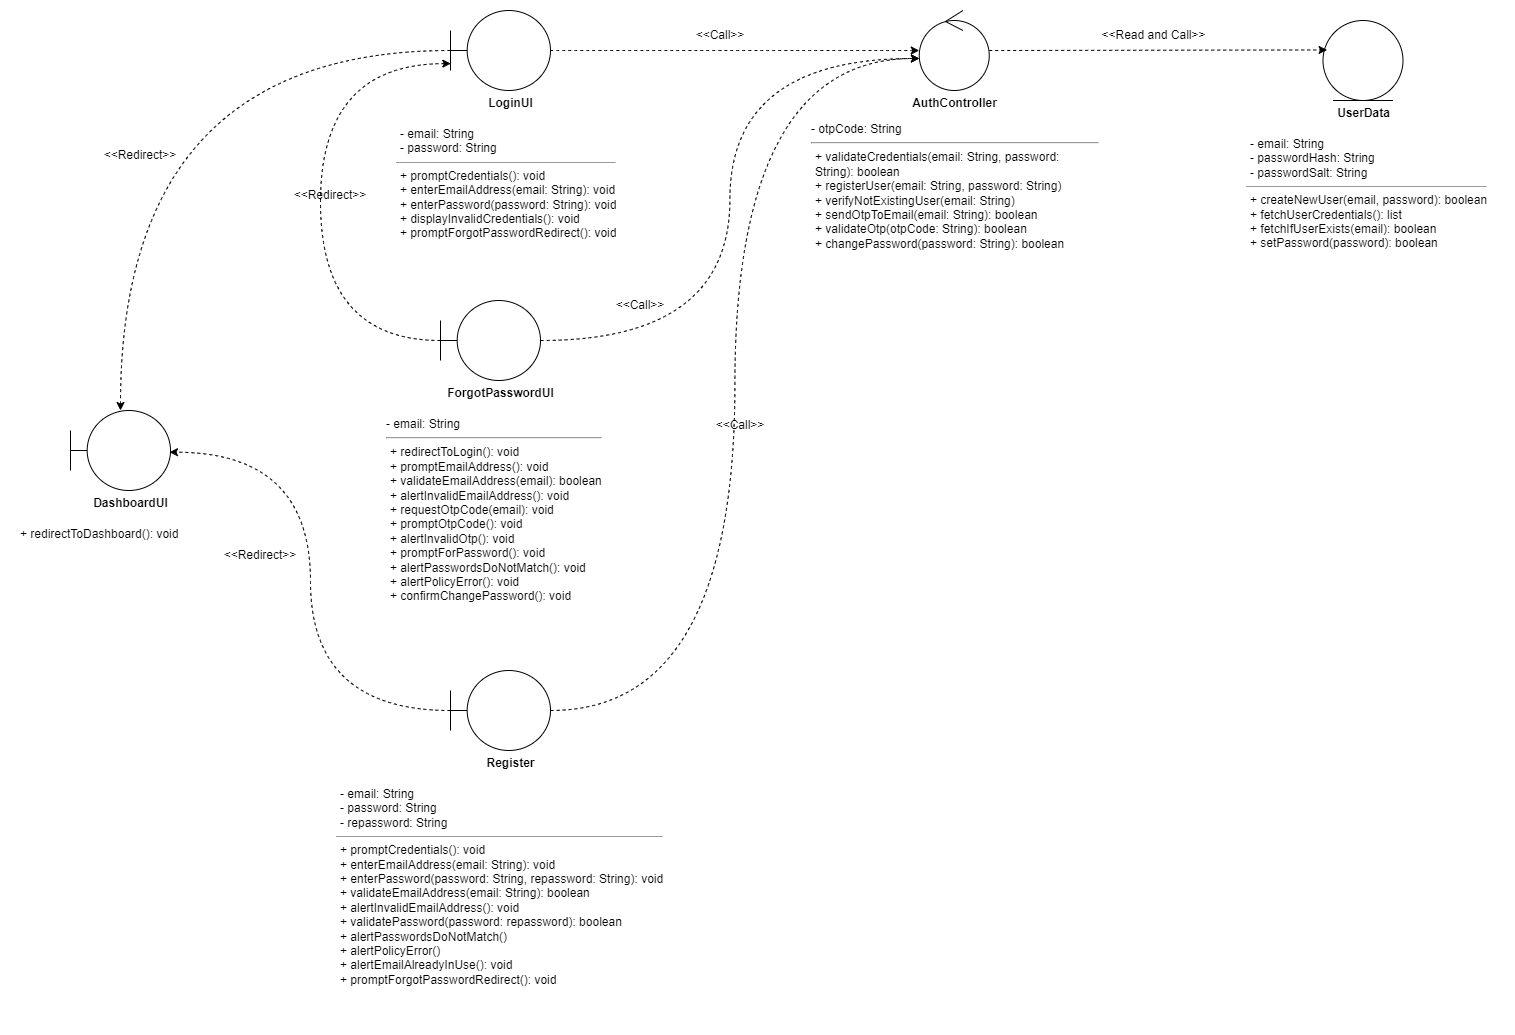

The diagram above was exported from draw.io. Its source (the exported page's mxGraphModel, read from the mxfile embedded in the PNG):
<mxGraphModel dx="3407" dy="1068" grid="1" gridSize="10" guides="1" tooltips="1" connect="1" arrows="1" fold="1" page="1" pageScale="1" pageWidth="827" pageHeight="1169" math="0" shadow="0">
  <root>
    <mxCell id="WIyWlLk6GJQsqaUBKTNV-0" />
    <mxCell id="WIyWlLk6GJQsqaUBKTNV-1" parent="WIyWlLk6GJQsqaUBKTNV-0" />
    <mxCell id="fcNu4oB5zJmWaPE75SiK-21" style="edgeStyle=orthogonalEdgeStyle;curved=1;rounded=0;orthogonalLoop=1;jettySize=auto;html=1;dashed=1;" parent="WIyWlLk6GJQsqaUBKTNV-1" source="dlu-u4AXEDveisfZu9oT-1" target="dlu-u4AXEDveisfZu9oT-3" edge="1">
      <mxGeometry relative="1" as="geometry" />
    </mxCell>
    <mxCell id="fcNu4oB5zJmWaPE75SiK-26" style="edgeStyle=orthogonalEdgeStyle;curved=1;rounded=0;orthogonalLoop=1;jettySize=auto;html=1;dashed=1;" parent="WIyWlLk6GJQsqaUBKTNV-1" source="dlu-u4AXEDveisfZu9oT-1" target="dlu-u4AXEDveisfZu9oT-20" edge="1">
      <mxGeometry relative="1" as="geometry">
        <mxPoint x="-570" y="249" as="targetPoint" />
      </mxGeometry>
    </mxCell>
    <mxCell id="dlu-u4AXEDveisfZu9oT-1" value="" style="shape=umlBoundary;whiteSpace=wrap;html=1;fillColor=#FFFFFF;" parent="WIyWlLk6GJQsqaUBKTNV-1" vertex="1">
      <mxGeometry x="-310" y="79" width="100" height="80" as="geometry" />
    </mxCell>
    <mxCell id="dlu-u4AXEDveisfZu9oT-2" value="" style="ellipse;shape=umlEntity;whiteSpace=wrap;html=1;fillColor=#FFFFFF;" parent="WIyWlLk6GJQsqaUBKTNV-1" vertex="1">
      <mxGeometry x="562.5" y="89" width="80" height="80" as="geometry" />
    </mxCell>
    <mxCell id="fcNu4oB5zJmWaPE75SiK-43" style="edgeStyle=none;rounded=0;orthogonalLoop=1;jettySize=auto;html=1;entryX=0.051;entryY=0.368;entryDx=0;entryDy=0;entryPerimeter=0;dashed=1;" parent="WIyWlLk6GJQsqaUBKTNV-1" source="dlu-u4AXEDveisfZu9oT-3" target="dlu-u4AXEDveisfZu9oT-2" edge="1">
      <mxGeometry relative="1" as="geometry" />
    </mxCell>
    <mxCell id="dlu-u4AXEDveisfZu9oT-3" value="" style="ellipse;shape=umlControl;whiteSpace=wrap;html=1;fillColor=#FFFFFF;" parent="WIyWlLk6GJQsqaUBKTNV-1" vertex="1">
      <mxGeometry x="158.75" y="79" width="70" height="80" as="geometry" />
    </mxCell>
    <mxCell id="dlu-u4AXEDveisfZu9oT-14" value="LoginUI" style="text;align=center;fontStyle=1;verticalAlign=middle;spacingLeft=3;spacingRight=3;strokeColor=none;rotatable=0;points=[[0,0.5],[1,0.5]];portConstraint=eastwest;html=1;" parent="WIyWlLk6GJQsqaUBKTNV-1" vertex="1">
      <mxGeometry x="-290" y="159" width="80" height="26" as="geometry" />
    </mxCell>
    <mxCell id="dlu-u4AXEDveisfZu9oT-15" value="&lt;p style=&quot;border-color: var(--border-color); margin: 4px 0px 0px; text-align: center;&quot;&gt;&lt;/p&gt;&lt;p style=&quot;border-color: var(--border-color); margin: 0px 0px 0px 4px;&quot;&gt;- email: String&lt;/p&gt;&lt;p style=&quot;border-color: var(--border-color); margin: 0px 0px 0px 4px;&quot;&gt;- password: String&lt;/p&gt;&lt;hr style=&quot;border-color: var(--border-color);&quot; size=&quot;1&quot;&gt;&lt;p style=&quot;border-color: var(--border-color); margin: 0px 0px 0px 4px;&quot;&gt;+ promptCredentials(): void&lt;/p&gt;&lt;p style=&quot;border-color: var(--border-color); margin: 0px 0px 0px 4px;&quot;&gt;+ enterEmailAddress(email: String): void&lt;/p&gt;&lt;p style=&quot;border-color: var(--border-color); margin: 0px 0px 0px 4px;&quot;&gt;+ enterPassword(password: String): void&lt;/p&gt;&lt;p style=&quot;border-color: var(--border-color); margin: 0px 0px 0px 4px;&quot;&gt;+ displayInvalidCredentials(): void&lt;br style=&quot;border-color: var(--border-color);&quot;&gt;&lt;/p&gt;&lt;p style=&quot;border-color: var(--border-color); margin: 0px 0px 0px 4px;&quot;&gt;+ promptForgotPasswordRedirect(): void&lt;/p&gt;&lt;div&gt;&lt;br&gt;&lt;/div&gt;" style="text;strokeColor=none;fillColor=none;align=left;verticalAlign=top;spacingLeft=4;spacingRight=4;overflow=hidden;rotatable=0;points=[[0,0.5],[1,0.5]];portConstraint=eastwest;whiteSpace=wrap;html=1;" parent="WIyWlLk6GJQsqaUBKTNV-1" vertex="1">
      <mxGeometry x="-370" y="185" width="240" height="134" as="geometry" />
    </mxCell>
    <mxCell id="dlu-u4AXEDveisfZu9oT-16" value="&lt;p style=&quot;border-color: var(--border-color); margin: 4px 0px 0px; text-align: center;&quot;&gt;&lt;/p&gt;&lt;p style=&quot;border-color: var(--border-color); margin: 0px 0px 0px 4px;&quot;&gt;&lt;/p&gt;- otpCode: String&lt;br&gt;&lt;hr&gt;&lt;p style=&quot;border-color: var(--border-color); margin: 0px 0px 0px 4px;&quot;&gt;+ validateCredentials(email: String, password: String): boolean&lt;/p&gt;&lt;p style=&quot;border-color: var(--border-color); margin: 0px 0px 0px 4px;&quot;&gt;+ registerUser(email: String, password: String)&lt;/p&gt;&lt;p style=&quot;border-color: var(--border-color); margin: 0px 0px 0px 4px;&quot;&gt;+ verifyNotExistingUser(email: String)&lt;/p&gt;&lt;p style=&quot;border-color: var(--border-color); margin: 0px 0px 0px 4px;&quot;&gt;+ sendOtpToEmail(&lt;span style=&quot;white-space: pre;&quot;&gt;email: String&lt;/span&gt;): &lt;span style=&quot;white-space: pre;&quot;&gt;boolean&lt;/span&gt;&amp;nbsp;&lt;/p&gt;&lt;p style=&quot;border-color: var(--border-color); margin: 0px 0px 0px 4px;&quot;&gt;+ validateOtp(otpCode: String): boolean&lt;/p&gt;&lt;p style=&quot;border-color: var(--border-color); margin: 0px 0px 0px 4px;&quot;&gt;+ changePassword(password: String): boolean&lt;/p&gt;" style="text;strokeColor=none;fillColor=none;align=left;verticalAlign=top;spacingLeft=4;spacingRight=4;overflow=hidden;rotatable=0;points=[[0,0.5],[1,0.5]];portConstraint=eastwest;whiteSpace=wrap;html=1;" parent="WIyWlLk6GJQsqaUBKTNV-1" vertex="1">
      <mxGeometry x="45" y="180.25" width="297.5" height="143.5" as="geometry" />
    </mxCell>
    <mxCell id="dlu-u4AXEDveisfZu9oT-17" value="AuthController" style="text;align=center;fontStyle=1;verticalAlign=middle;spacingLeft=3;spacingRight=3;strokeColor=none;rotatable=0;points=[[0,0.5],[1,0.5]];portConstraint=eastwest;html=1;" parent="WIyWlLk6GJQsqaUBKTNV-1" vertex="1">
      <mxGeometry x="153.75" y="159" width="80" height="26" as="geometry" />
    </mxCell>
    <mxCell id="dlu-u4AXEDveisfZu9oT-18" value="&lt;p style=&quot;border-color: var(--border-color); margin: 4px 0px 0px; text-align: center;&quot;&gt;&lt;/p&gt;&lt;p style=&quot;border-color: var(--border-color); margin: 0px 0px 0px 4px;&quot;&gt;- email: String&lt;/p&gt;&lt;p style=&quot;border-color: var(--border-color); margin: 0px 0px 0px 4px;&quot;&gt;- passwordHash: String&lt;/p&gt;&lt;p style=&quot;border-color: var(--border-color); margin: 0px 0px 0px 4px;&quot;&gt;- passwordSalt: String&lt;/p&gt;&lt;hr style=&quot;border-color: var(--border-color);&quot; size=&quot;1&quot;&gt;&lt;p style=&quot;border-color: var(--border-color); margin: 0px 0px 0px 4px;&quot;&gt;+ createNewUser(email, password): boolean&lt;/p&gt;&lt;p style=&quot;border-color: var(--border-color); margin: 0px 0px 0px 4px;&quot;&gt;+ fetchUserCredentials(): list&lt;/p&gt;&lt;p style=&quot;border-color: var(--border-color); margin: 0px 0px 0px 4px;&quot;&gt;+ fetchIfUserExists(email): boolean&lt;/p&gt;&lt;p style=&quot;border-color: var(--border-color); margin: 0px 0px 0px 4px;&quot;&gt;+ setPassword(password): boolean&lt;/p&gt;" style="text;strokeColor=none;fillColor=none;align=left;verticalAlign=top;spacingLeft=4;spacingRight=4;overflow=hidden;rotatable=0;points=[[0,0.5],[1,0.5]];portConstraint=eastwest;whiteSpace=wrap;html=1;" parent="WIyWlLk6GJQsqaUBKTNV-1" vertex="1">
      <mxGeometry x="480" y="195" width="265" height="141.5" as="geometry" />
    </mxCell>
    <mxCell id="dlu-u4AXEDveisfZu9oT-19" value="UserData" style="text;align=center;fontStyle=1;verticalAlign=middle;spacingLeft=3;spacingRight=3;strokeColor=none;rotatable=0;points=[[0,0.5],[1,0.5]];portConstraint=eastwest;html=1;" parent="WIyWlLk6GJQsqaUBKTNV-1" vertex="1">
      <mxGeometry x="562.5" y="169" width="80" height="26" as="geometry" />
    </mxCell>
    <mxCell id="dlu-u4AXEDveisfZu9oT-20" value="" style="shape=umlBoundary;whiteSpace=wrap;html=1;fillColor=#FFFFFF;" parent="WIyWlLk6GJQsqaUBKTNV-1" vertex="1">
      <mxGeometry x="-690" y="479" width="100" height="80" as="geometry" />
    </mxCell>
    <mxCell id="dlu-u4AXEDveisfZu9oT-21" value="DashboardUI" style="text;align=center;fontStyle=1;verticalAlign=middle;spacingLeft=3;spacingRight=3;strokeColor=none;rotatable=0;points=[[0,0.5],[1,0.5]];portConstraint=eastwest;html=1;" parent="WIyWlLk6GJQsqaUBKTNV-1" vertex="1">
      <mxGeometry x="-670" y="559" width="80" height="26" as="geometry" />
    </mxCell>
    <mxCell id="dlu-u4AXEDveisfZu9oT-22" value="&lt;p style=&quot;border-color: var(--border-color); margin: 4px 0px 0px; text-align: center;&quot;&gt;&lt;/p&gt;&lt;p style=&quot;border-color: var(--border-color); margin: 0px 0px 0px 4px;&quot;&gt;+ redirectToDashboard(): void&lt;br&gt;&lt;/p&gt;&lt;div&gt;&lt;br&gt;&lt;/div&gt;" style="text;strokeColor=none;fillColor=none;align=left;verticalAlign=top;spacingLeft=4;spacingRight=4;overflow=hidden;rotatable=0;points=[[0,0.5],[1,0.5]];portConstraint=eastwest;whiteSpace=wrap;html=1;" parent="WIyWlLk6GJQsqaUBKTNV-1" vertex="1">
      <mxGeometry x="-750" y="585" width="240" height="44" as="geometry" />
    </mxCell>
    <mxCell id="fcNu4oB5zJmWaPE75SiK-19" style="edgeStyle=orthogonalEdgeStyle;curved=1;rounded=0;orthogonalLoop=1;jettySize=auto;html=1;entryX=0.002;entryY=0.6;entryDx=0;entryDy=0;entryPerimeter=0;dashed=1;" parent="WIyWlLk6GJQsqaUBKTNV-1" source="dlu-u4AXEDveisfZu9oT-26" target="dlu-u4AXEDveisfZu9oT-3" edge="1">
      <mxGeometry relative="1" as="geometry" />
    </mxCell>
    <mxCell id="fcNu4oB5zJmWaPE75SiK-35" style="edgeStyle=orthogonalEdgeStyle;curved=1;rounded=0;orthogonalLoop=1;jettySize=auto;html=1;entryX=0.003;entryY=0.664;entryDx=0;entryDy=0;entryPerimeter=0;dashed=1;" parent="WIyWlLk6GJQsqaUBKTNV-1" source="dlu-u4AXEDveisfZu9oT-26" target="dlu-u4AXEDveisfZu9oT-1" edge="1">
      <mxGeometry relative="1" as="geometry">
        <Array as="points">
          <mxPoint x="-440" y="409" />
          <mxPoint x="-440" y="132" />
        </Array>
      </mxGeometry>
    </mxCell>
    <mxCell id="dlu-u4AXEDveisfZu9oT-26" value="" style="shape=umlBoundary;whiteSpace=wrap;html=1;fillColor=#FFFFFF;" parent="WIyWlLk6GJQsqaUBKTNV-1" vertex="1">
      <mxGeometry x="-320" y="369" width="100" height="80" as="geometry" />
    </mxCell>
    <mxCell id="dlu-u4AXEDveisfZu9oT-27" value="ForgotPasswordUI" style="text;align=center;fontStyle=1;verticalAlign=middle;spacingLeft=3;spacingRight=3;strokeColor=none;rotatable=0;points=[[0,0.5],[1,0.5]];portConstraint=eastwest;html=1;" parent="WIyWlLk6GJQsqaUBKTNV-1" vertex="1">
      <mxGeometry x="-300" y="449" width="80" height="26" as="geometry" />
    </mxCell>
    <mxCell id="dlu-u4AXEDveisfZu9oT-28" value="&lt;p style=&quot;border-color: var(--border-color); margin: 4px 0px 0px; text-align: center;&quot;&gt;&lt;/p&gt;- email: String&lt;br&gt;&lt;hr&gt;&lt;p style=&quot;border-color: var(--border-color); margin: 0px 0px 0px 4px;&quot;&gt;+ redirectToLogin(): void&lt;br&gt;&lt;/p&gt;&lt;p style=&quot;border-color: var(--border-color); margin: 0px 0px 0px 4px;&quot;&gt;+ promptEmailAddress(): void&lt;/p&gt;&lt;p style=&quot;border-color: var(--border-color); margin: 0px 0px 0px 4px;&quot;&gt;&lt;span style=&quot;white-space: pre;&quot;&gt;+ validateEmailAddress(email): boolean&lt;/span&gt;&lt;/p&gt;&lt;p style=&quot;border-color: var(--border-color); margin: 0px 0px 0px 4px;&quot;&gt;&lt;span style=&quot;white-space: pre;&quot;&gt;+ alertInvalidEmailAddress(): void&lt;/span&gt;&lt;/p&gt;&lt;p style=&quot;border-color: var(--border-color); margin: 0px 0px 0px 4px;&quot;&gt;&lt;span style=&quot;white-space: pre;&quot;&gt;+ requestOtpCode(email): void&lt;/span&gt;&lt;/p&gt;&lt;p style=&quot;border-color: var(--border-color); margin: 0px 0px 0px 4px;&quot;&gt;&lt;span style=&quot;white-space: pre;&quot;&gt;+ promptOtpCode(): void&lt;/span&gt;&lt;/p&gt;&lt;p style=&quot;border-color: var(--border-color); margin: 0px 0px 0px 4px;&quot;&gt;&lt;span style=&quot;white-space: pre;&quot;&gt;+ alertInvalidOtp(): void&lt;/span&gt;&lt;/p&gt;&lt;p style=&quot;border-color: var(--border-color); margin: 0px 0px 0px 4px;&quot;&gt;&lt;span style=&quot;white-space: pre;&quot;&gt;+ promptForPassword(): void&lt;/span&gt;&lt;/p&gt;&lt;p style=&quot;border-color: var(--border-color); margin: 0px 0px 0px 4px;&quot;&gt;&lt;span style=&quot;white-space: pre;&quot;&gt;+ alertPasswordsDoNotMatch(): void&lt;/span&gt;&lt;/p&gt;&lt;p style=&quot;border-color: var(--border-color); margin: 0px 0px 0px 4px;&quot;&gt;&lt;span style=&quot;white-space: pre;&quot;&gt;+ alertPolicyError(): void&lt;/span&gt;&lt;/p&gt;&lt;p style=&quot;border-color: var(--border-color); margin: 0px 0px 0px 4px;&quot;&gt;&lt;span style=&quot;white-space: pre;&quot;&gt;+ confirmChangePassword(): void&lt;/span&gt;&lt;/p&gt;&lt;div&gt;&lt;br&gt;&lt;/div&gt;" style="text;strokeColor=none;fillColor=none;align=left;verticalAlign=top;spacingLeft=4;spacingRight=4;overflow=hidden;rotatable=0;points=[[0,0.5],[1,0.5]];portConstraint=eastwest;whiteSpace=wrap;html=1;" parent="WIyWlLk6GJQsqaUBKTNV-1" vertex="1">
      <mxGeometry x="-380" y="475" width="240" height="196" as="geometry" />
    </mxCell>
    <mxCell id="fcNu4oB5zJmWaPE75SiK-20" style="edgeStyle=orthogonalEdgeStyle;curved=1;rounded=0;orthogonalLoop=1;jettySize=auto;html=1;entryX=0.002;entryY=0.6;entryDx=0;entryDy=0;entryPerimeter=0;dashed=1;" parent="WIyWlLk6GJQsqaUBKTNV-1" source="fcNu4oB5zJmWaPE75SiK-0" target="dlu-u4AXEDveisfZu9oT-3" edge="1">
      <mxGeometry relative="1" as="geometry" />
    </mxCell>
    <mxCell id="fcNu4oB5zJmWaPE75SiK-27" style="edgeStyle=orthogonalEdgeStyle;curved=1;rounded=0;orthogonalLoop=1;jettySize=auto;html=1;entryX=0.99;entryY=0.521;entryDx=0;entryDy=0;entryPerimeter=0;dashed=1;" parent="WIyWlLk6GJQsqaUBKTNV-1" source="fcNu4oB5zJmWaPE75SiK-0" target="dlu-u4AXEDveisfZu9oT-20" edge="1">
      <mxGeometry relative="1" as="geometry" />
    </mxCell>
    <mxCell id="fcNu4oB5zJmWaPE75SiK-0" value="" style="shape=umlBoundary;whiteSpace=wrap;html=1;fillColor=#FFFFFF;" parent="WIyWlLk6GJQsqaUBKTNV-1" vertex="1">
      <mxGeometry x="-310" y="739" width="100" height="80" as="geometry" />
    </mxCell>
    <mxCell id="fcNu4oB5zJmWaPE75SiK-1" value="Register" style="text;align=center;fontStyle=1;verticalAlign=middle;spacingLeft=3;spacingRight=3;strokeColor=none;rotatable=0;points=[[0,0.5],[1,0.5]];portConstraint=eastwest;html=1;" parent="WIyWlLk6GJQsqaUBKTNV-1" vertex="1">
      <mxGeometry x="-290" y="819" width="80" height="26" as="geometry" />
    </mxCell>
    <mxCell id="fcNu4oB5zJmWaPE75SiK-2" value="&lt;p style=&quot;border-color: var(--border-color); margin: 4px 0px 0px; text-align: center;&quot;&gt;&lt;/p&gt;&lt;p style=&quot;border-color: var(--border-color); margin: 0px 0px 0px 4px;&quot;&gt;- email: String&lt;/p&gt;&lt;p style=&quot;border-color: var(--border-color); margin: 0px 0px 0px 4px;&quot;&gt;- password: String&lt;/p&gt;&lt;p style=&quot;border-color: var(--border-color); margin: 0px 0px 0px 4px;&quot;&gt;- repassword: String&lt;/p&gt;&lt;hr style=&quot;border-color: var(--border-color);&quot; size=&quot;1&quot;&gt;&lt;p style=&quot;border-color: var(--border-color); margin: 0px 0px 0px 4px;&quot;&gt;+ promptCredentials(): void&lt;/p&gt;&lt;p style=&quot;border-color: var(--border-color); margin: 0px 0px 0px 4px;&quot;&gt;+ enterEmailAddress(email: String): void&lt;/p&gt;&lt;p style=&quot;border-color: var(--border-color); margin: 0px 0px 0px 4px;&quot;&gt;+ enterPassword(password: String, repassword: String): void&lt;/p&gt;&lt;p style=&quot;border-color: var(--border-color); margin: 0px 0px 0px 4px;&quot;&gt;+ validateEmailAddress(email: String): boolean&lt;/p&gt;&lt;p style=&quot;border-color: var(--border-color); margin: 0px 0px 0px 4px;&quot;&gt;+ alertInvalidEmailAddress(): void&lt;/p&gt;&lt;p style=&quot;border-color: var(--border-color); margin: 0px 0px 0px 4px;&quot;&gt;+ validatePassword(password: repassword): boolean&lt;/p&gt;&lt;p style=&quot;border-color: var(--border-color); margin: 0px 0px 0px 4px;&quot;&gt;+ alertPasswordsDoNotMatch()&lt;/p&gt;&lt;p style=&quot;border-color: var(--border-color); margin: 0px 0px 0px 4px;&quot;&gt;+ alertPolicyError()&lt;/p&gt;&lt;p style=&quot;border-color: var(--border-color); margin: 0px 0px 0px 4px;&quot;&gt;+ alertEmailAlreadyInUse(): void&lt;br style=&quot;border-color: var(--border-color);&quot;&gt;&lt;/p&gt;&lt;p style=&quot;border-color: var(--border-color); margin: 0px 0px 0px 4px;&quot;&gt;+ promptForgotPasswordRedirect(): void&lt;/p&gt;&lt;div&gt;&lt;br&gt;&lt;/div&gt;" style="text;strokeColor=none;fillColor=none;align=left;verticalAlign=top;spacingLeft=4;spacingRight=4;overflow=hidden;rotatable=0;points=[[0,0.5],[1,0.5]];portConstraint=eastwest;whiteSpace=wrap;html=1;" parent="WIyWlLk6GJQsqaUBKTNV-1" vertex="1">
      <mxGeometry x="-430" y="845" width="360" height="245.5" as="geometry" />
    </mxCell>
    <mxCell id="fcNu4oB5zJmWaPE75SiK-22" value="&amp;lt;&amp;lt;Call&amp;gt;&amp;gt;" style="text;html=1;strokeColor=none;fillColor=none;align=center;verticalAlign=middle;whiteSpace=wrap;rounded=0;" parent="WIyWlLk6GJQsqaUBKTNV-1" vertex="1">
      <mxGeometry x="-50" y="479" width="60" height="30" as="geometry" />
    </mxCell>
    <mxCell id="fcNu4oB5zJmWaPE75SiK-24" value="&amp;lt;&amp;lt;Call&amp;gt;&amp;gt;" style="text;html=1;strokeColor=none;fillColor=none;align=center;verticalAlign=middle;whiteSpace=wrap;rounded=0;" parent="WIyWlLk6GJQsqaUBKTNV-1" vertex="1">
      <mxGeometry x="-150" y="359" width="60" height="30" as="geometry" />
    </mxCell>
    <mxCell id="fcNu4oB5zJmWaPE75SiK-25" value="&amp;lt;&amp;lt;Call&amp;gt;&amp;gt;" style="text;html=1;strokeColor=none;fillColor=none;align=center;verticalAlign=middle;whiteSpace=wrap;rounded=0;" parent="WIyWlLk6GJQsqaUBKTNV-1" vertex="1">
      <mxGeometry x="-70" y="89" width="60" height="30" as="geometry" />
    </mxCell>
    <mxCell id="fcNu4oB5zJmWaPE75SiK-28" value="&amp;lt;&amp;lt;Redirect&amp;gt;&amp;gt;" style="text;html=1;strokeColor=none;fillColor=none;align=center;verticalAlign=middle;whiteSpace=wrap;rounded=0;" parent="WIyWlLk6GJQsqaUBKTNV-1" vertex="1">
      <mxGeometry x="-650" y="209" width="60" height="30" as="geometry" />
    </mxCell>
    <mxCell id="fcNu4oB5zJmWaPE75SiK-29" value="&amp;lt;&amp;lt;Redirect&amp;gt;&amp;gt;" style="text;html=1;strokeColor=none;fillColor=none;align=center;verticalAlign=middle;whiteSpace=wrap;rounded=0;" parent="WIyWlLk6GJQsqaUBKTNV-1" vertex="1">
      <mxGeometry x="-530" y="609" width="60" height="30" as="geometry" />
    </mxCell>
    <mxCell id="fcNu4oB5zJmWaPE75SiK-36" value="&amp;lt;&amp;lt;Redirect&amp;gt;&amp;gt;" style="text;html=1;strokeColor=none;fillColor=none;align=center;verticalAlign=middle;whiteSpace=wrap;rounded=0;" parent="WIyWlLk6GJQsqaUBKTNV-1" vertex="1">
      <mxGeometry x="-460" y="249" width="60" height="30" as="geometry" />
    </mxCell>
    <mxCell id="fcNu4oB5zJmWaPE75SiK-44" value="&amp;lt;&amp;lt;Read and Call&amp;gt;&amp;gt;" style="text;html=1;strokeColor=none;fillColor=none;align=center;verticalAlign=middle;whiteSpace=wrap;rounded=0;" parent="WIyWlLk6GJQsqaUBKTNV-1" vertex="1">
      <mxGeometry x="336" y="89" width="115" height="30" as="geometry" />
    </mxCell>
  </root>
</mxGraphModel>